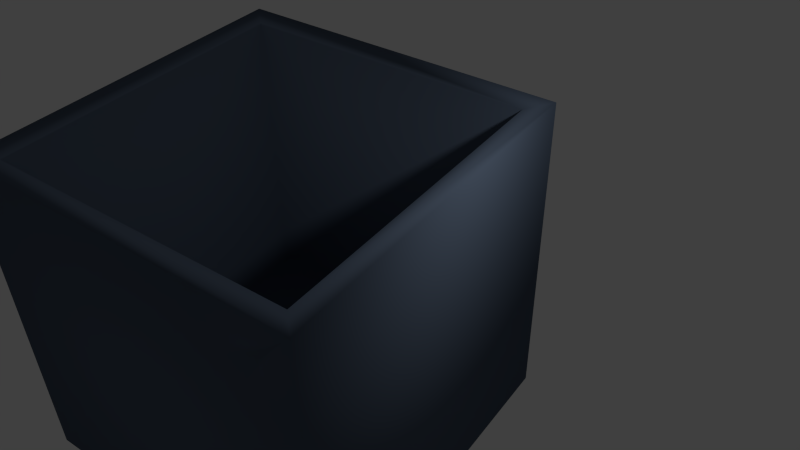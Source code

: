 # Source: dobozka1.blend  (saved by Blender 2.70.0; exported with 4.5.12 LTS)
import bpy
from mathutils import Matrix  # noqa: F401  (used for matrix-valued properties, if any)

bpy.ops.wm.read_factory_settings(use_empty=True)
scene = bpy.context.scene
scene.name = 'Scene'

# ---- collections
col_collection_1 = bpy.data.collections.new('Collection 1'); scene.collection.children.link(col_collection_1)

# ---- materials (node trees are filled in below, after node groups)
mat_material_001 = bpy.data.materials.new('Material.001')
mat_material_001.alpha_threshold = 0.0
mat_material_001.roughness = 0.5
mat_material_001.line_color = (0.0, 0.0, 0.0, 1.0)

# ---- material node trees
mat_material_001.use_nodes = True; mat_material_001.node_tree.nodes.clear()
_N = mat_material_001.node_tree.nodes; _L = mat_material_001.node_tree.links
n0 = _N.new('ShaderNodeOutputMaterial'); n0.name = 'Material Output'; n0.location = (300, 300)
n1 = _N.new('ShaderNodeBsdfDiffuse'); n1.name = 'Diffuse BSDF'; n1.location = (10, 300)
n1.inputs[0].default_value = (0.09689, 0.1288, 0.1845, 1.0)
_L.new(n1.outputs[0], n0.inputs[0])
n0.is_active_output = True

# ---- world
world_world = bpy.data.worlds.new('World'); scene.world = world_world
world_world.color = (0.05088, 0.05088, 0.05088)
world_world.use_sun_shadow = False
world_world.sun_shadow_jitter_overblur = 0.0
world_world.cycles.sampling_method = 'MANUAL'
world_world.cycles.sample_map_resolution = 256

# ---- cameras
cam_camera = bpy.data.cameras.new('Camera')
cam_camera.clip_end = 100.0
cam_camera.lens = 35.0
cam_camera.sensor_width = 32.0
cam_camera.sensor_height = 18.0
cam_camera.ortho_scale = 7.314
cam_camera.dof.focus_distance = 0.0

# ---- lights
light_lamp = bpy.data.lights.new('Lamp', 'POINT')
light_lamp.transmission_factor = 0.0
light_lamp.cutoff_distance = 30.0
light_lamp.energy = 100.0
light_lamp.shadow_buffer_clip_start = 1.001
light_lamp.shadow_soft_size = 0.1
light_lamp.shadow_maximum_resolution = 0.006
light_lamp.use_absolute_resolution = True
light_lamp.cycles.use_multiple_importance_sampling = False

# ---- meshes
me_cube = bpy.data.meshes.new('Cube')
me_cube.from_pydata([(1.0, 1.0, -1.0), (1.0, -1.0, -1.0), (-1.0, -1.0, -1.0), (-1.0, 1.0, -1.0), (1.0, 1.0, 1.0), (1.0, -1.0, 1.0), (-1.0, -1.0, 1.0), (-1.0, 1.0, 1.0), (0.8792, 0.8792, -0.7791), (0.8792, -0.8792, -0.7791), (-0.8792, -0.8792, -0.7791), (-0.8792, 0.8792, -0.7791), (0.8792, 0.8792, 0.9793), (0.8792, -0.8792, 0.9793), (-0.8792, -0.8792, 0.9793), (-0.8792, 0.8792, 0.9793)], [], [(0, 3, 2, 1), (8, 9, 10, 11), (0, 1, 5, 4), (1, 2, 6, 5), (2, 3, 7, 6), (4, 7, 3, 0), (8, 12, 13, 9), (9, 13, 14, 10), (10, 14, 15, 11), (12, 8, 11, 15), (6, 7, 15, 14), (5, 6, 14, 13), (7, 4, 12, 15), (4, 5, 13, 12)])
me_cube.polygons.foreach_set('use_smooth', [True] * 14)
me_cube.materials.append(mat_material_001)
me_cube.use_remesh_preserve_volume = False
me_cube.use_remesh_preserve_attributes = False
me_cube.use_mirror_vertex_groups = False
me_cube.update()

# ---- objects
ob_cube = bpy.data.objects.new('Cube', me_cube)
ob_lamp = bpy.data.objects.new('Lamp', light_lamp)
ob_camera = bpy.data.objects.new('Camera', cam_camera)

# ---- transforms, parenting, visibility, modifiers, constraints
ob_cube.location = (0.0, 0.0, 1.684)
ob_cube.scale = (2.452, 2.452, 2.452)
ob_cube.lock_rotations_4d = False
ob_cube.empty_display_type = 'ARROWS'
ob_cube.lineart.crease_threshold = 0.0
ob_lamp.location = (4.076, 1.005, 5.904)
ob_lamp.rotation_euler = (0.6503, 0.05522, 1.866)
ob_lamp.lock_rotations_4d = False
ob_lamp.empty_display_type = 'ARROWS'
ob_lamp.color = (0.0, 0.0, 0.0, 0.0)
ob_lamp.lineart.crease_threshold = 0.0
ob_camera.location = (6.39, -6.22, 9.495)
ob_camera.rotation_euler = (0.9127, 0.0118, 0.6209)
ob_camera.scale = (1.0, 1.0, 1.0)
ob_camera.lock_rotations_4d = False
ob_camera.empty_display_type = 'ARROWS'
ob_camera.color = (0.0, 0.0, 0.0, 0.0)
ob_camera.display_type = 'WIRE'
ob_camera.lineart.crease_threshold = 0.0

# ---- collection membership
col_collection_1.objects.link(ob_cube)
col_collection_1.objects.link(ob_lamp)
col_collection_1.objects.link(ob_camera)

# ---- scene / render settings (as saved in the file)
scene.camera = ob_camera
scene.frame_start = 1; scene.frame_end = 250; scene.frame_set(1)
scene.render.engine = 'CYCLES'
scene.render.resolution_percentage = 50
scene.render.dither_intensity = 0.0
scene.cycles.use_denoising = False
scene.cycles.samples = 10
scene.cycles.sampling_pattern = 'TABULATED_SOBOL'
scene.cycles.light_sampling_threshold = 0.0
scene.cycles.use_adaptive_sampling = False
scene.cycles.use_light_tree = False
scene.cycles.blur_glossy = 0.0
scene.cycles.volume_bounces = 1
scene.cycles.pixel_filter_type = 'GAUSSIAN'
scene.cycles.sample_clamp_indirect = 0.0
scene.view_settings.view_transform = 'Standard'
bpy.context.view_layer.update()

